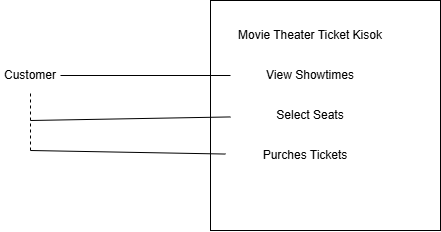

The diagram above was exported from draw.io. Its source (the exported page's mxGraphModel, read from the mxfile embedded in the PNG):
<mxGraphModel dx="1030" dy="562" grid="1" gridSize="10" guides="1" tooltips="1" connect="1" arrows="1" fold="1" page="1" pageScale="1" pageWidth="827" pageHeight="1169" math="0" shadow="0">
  <root>
    <mxCell id="0" />
    <mxCell id="1" parent="0" />
    <mxCell id="zaXqWFLIcZuRWGmXIM5C-1" parent="1" style="whiteSpace=wrap;html=1;aspect=fixed;" value="" vertex="1">
      <mxGeometry height="230" width="230" x="370" y="100" as="geometry" />
    </mxCell>
    <mxCell id="zaXqWFLIcZuRWGmXIM5C-2" parent="1" style="text;html=1;whiteSpace=wrap;strokeColor=none;fillColor=none;align=center;verticalAlign=middle;rounded=0;" value="Movie Theater Ticket Kisok" vertex="1">
      <mxGeometry height="30" width="240" x="350" y="120" as="geometry" />
    </mxCell>
    <mxCell id="zaXqWFLIcZuRWGmXIM5C-3" parent="1" style="text;html=1;whiteSpace=wrap;strokeColor=none;fillColor=none;align=center;verticalAlign=middle;rounded=0;" value="View Showtimes" vertex="1">
      <mxGeometry height="30" width="160" x="390" y="160" as="geometry" />
    </mxCell>
    <mxCell id="zaXqWFLIcZuRWGmXIM5C-4" parent="1" style="text;html=1;whiteSpace=wrap;strokeColor=none;fillColor=none;align=center;verticalAlign=middle;rounded=0;" value="Select Seats" vertex="1">
      <mxGeometry height="30" width="160" x="390" y="200" as="geometry" />
    </mxCell>
    <mxCell id="zaXqWFLIcZuRWGmXIM5C-5" parent="1" style="text;html=1;whiteSpace=wrap;strokeColor=none;fillColor=none;align=center;verticalAlign=middle;rounded=0;" value="Purches Tickets" vertex="1">
      <mxGeometry height="30" width="160" x="385" y="240" as="geometry" />
    </mxCell>
    <mxCell id="zaXqWFLIcZuRWGmXIM5C-7" parent="1" style="text;html=1;whiteSpace=wrap;strokeColor=none;fillColor=none;align=center;verticalAlign=middle;rounded=0;" value="Customer" vertex="1">
      <mxGeometry height="30" width="60" x="160" y="160" as="geometry" />
    </mxCell>
    <mxCell id="zaXqWFLIcZuRWGmXIM5C-8" edge="1" parent="1" source="zaXqWFLIcZuRWGmXIM5C-7" style="endArrow=none;html=1;rounded=0;exitX=1;exitY=0.5;exitDx=0;exitDy=0;" target="zaXqWFLIcZuRWGmXIM5C-3" value="">
      <mxGeometry height="50" relative="1" width="50" as="geometry">
        <mxPoint x="230" y="140" as="sourcePoint" />
        <mxPoint x="280" y="90" as="targetPoint" />
      </mxGeometry>
    </mxCell>
    <mxCell id="zaXqWFLIcZuRWGmXIM5C-14" edge="1" parent="1" style="endArrow=none;dashed=1;html=1;rounded=0;entryX=0.5;entryY=1;entryDx=0;entryDy=0;" target="zaXqWFLIcZuRWGmXIM5C-7" value="">
      <mxGeometry height="50" relative="1" width="50" as="geometry">
        <Array as="points" />
        <mxPoint x="190" y="250" as="sourcePoint" />
        <mxPoint x="440" y="170" as="targetPoint" />
      </mxGeometry>
    </mxCell>
    <mxCell id="zaXqWFLIcZuRWGmXIM5C-15" edge="1" parent="1" style="endArrow=none;html=1;rounded=0;" target="zaXqWFLIcZuRWGmXIM5C-4" value="">
      <mxGeometry height="50" relative="1" width="50" as="geometry">
        <mxPoint x="190" y="220" as="sourcePoint" />
        <mxPoint x="240" y="170" as="targetPoint" />
      </mxGeometry>
    </mxCell>
    <mxCell id="zaXqWFLIcZuRWGmXIM5C-16" edge="1" parent="1" style="endArrow=none;html=1;rounded=0;" target="zaXqWFLIcZuRWGmXIM5C-5" value="">
      <mxGeometry height="50" relative="1" width="50" as="geometry">
        <mxPoint x="190" y="250" as="sourcePoint" />
        <mxPoint x="240" y="200" as="targetPoint" />
      </mxGeometry>
    </mxCell>
  </root>
</mxGraphModel>